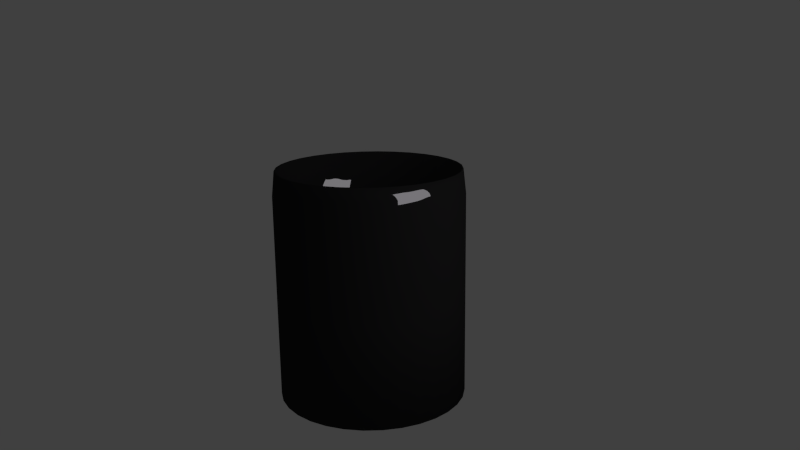 # Source: tasse2.blend  (saved by Blender 2.76.0; exported with 4.5.12 LTS)
import bpy
from mathutils import Matrix  # noqa: F401  (used for matrix-valued properties, if any)

bpy.ops.wm.read_factory_settings(use_empty=True)
scene = bpy.context.scene
scene.name = 'Scene'

# ---- collections
col_collection_1 = bpy.data.collections.new('Collection 1'); scene.collection.children.link(col_collection_1)

# ---- materials (node trees are filled in below, after node groups)
mat_material_002 = bpy.data.materials.new('Material.002')
mat_material_002.alpha_threshold = 0.0
mat_material_002.roughness = 0.5
mat_material_001 = bpy.data.materials.new('Material.001')
mat_material_001.alpha_threshold = 0.0
mat_material_001.roughness = 0.5

# ---- material node trees
mat_material_002.use_nodes = True; mat_material_002.node_tree.nodes.clear()
_N = mat_material_002.node_tree.nodes; _L = mat_material_002.node_tree.links
n0 = _N.new('ShaderNodeOutputMaterial'); n0.name = 'Material Output'; n0.location = (300, 300)
n1 = _N.new('ShaderNodeEmission'); n1.name = 'Emission'; n1.location = (10, 300)
n1.inputs[0].default_value = (0.8, 0.7663, 0.7915, 1.0)
n1.inputs[1].default_value = 10.0
_L.new(n1.outputs[0], n0.inputs[0])
n0.is_active_output = True
mat_material_001.use_nodes = True; mat_material_001.node_tree.nodes.clear()
_N = mat_material_001.node_tree.nodes; _L = mat_material_001.node_tree.links
n0 = _N.new('ShaderNodeOutputMaterial'); n0.name = 'Material Output'; n0.location = (300, 300)
n1 = _N.new('ShaderNodeMixShader'); n1.name = 'Mix Shader'; n1.location = (10, 300)
n1.inputs[0].default_value = 0.1
n2 = _N.new('ShaderNodeBsdfDiffuse'); n2.name = 'Diffuse BSDF.001'; n2.location = (-190, 200)
n2.inputs[0].default_value = (0.002579, 0.002579, 0.002579, 1.0)
n3 = _N.new('ShaderNodeBsdfAnisotropic'); n3.name = 'Glossy BSDF'; n3.location = (-190, 100)
n3.distribution = 'GGX'
n3.inputs[0].default_value = (0.2236, 0.2259, 0.233, 1.0)
n3.inputs[1].default_value = 0.0
_L.new(n1.outputs[0], n0.inputs[0])
_L.new(n2.outputs[0], n1.inputs[1])
_L.new(n3.outputs[0], n1.inputs[2])
n0.is_active_output = True

# ---- world
world_world = bpy.data.worlds.new('World'); scene.world = world_world
world_world.color = (0.05088, 0.05088, 0.05088)
world_world.use_sun_shadow = False
world_world.sun_shadow_jitter_overblur = 0.0
world_world.cycles.sampling_method = 'MANUAL'
world_world.cycles.sample_map_resolution = 256

# ---- cameras
cam_camera = bpy.data.cameras.new('Camera')
cam_camera.clip_end = 100.0
cam_camera.lens = 35.0
cam_camera.sensor_width = 32.0
cam_camera.sensor_height = 18.0
cam_camera.ortho_scale = 7.314
cam_camera.dof.focus_distance = 0.0

# ---- meshes
me_plane = bpy.data.meshes.new('Plane')
me_plane.from_pydata([(-1.0, -1.0, 0.0), (1.0, -1.0, 0.0), (-1.0, 1.0, 0.0), (1.0, 1.0, 0.0)], [], [(0, 1, 3, 2)])
me_plane.materials.append(mat_material_002)
me_plane.use_remesh_preserve_volume = False
me_plane.use_remesh_preserve_attributes = False
me_plane.use_mirror_vertex_groups = False
me_plane.update()
me_cylinder = bpy.data.meshes.new('Cylinder')
me_cylinder.from_pydata([(0.0, 0.0, -1.45), (0.0, 1.0, 0.7383), (0.0, 1.0, -1.45), (5.873e-09, 0.972, 1.0), (0.1951, 0.9808, -1.45), (0.1896, 0.9533, 1.0), (0.3827, 0.9239, -1.45), (0.372, 0.898, 1.0), (0.5556, 0.8315, -1.45), (0.54, 0.8082, 1.0), (0.7071, 0.7071, -1.45), (0.6873, 0.6873, 1.0), (0.8315, 0.5556, -1.45), (0.8082, 0.54, 1.0), (0.9239, 0.3827, -1.45), (0.898, 0.372, 1.0), (0.9808, 0.1951, -1.45), (0.9533, 0.1896, 1.0), (1.0, 7.55e-08, -1.45), (0.972, 7.532e-08, 1.0), (0.9808, -0.1951, -1.45), (0.9533, -0.1896, 1.0), (0.9239, -0.3827, -1.45), (0.898, -0.372, 1.0), (0.8315, -0.5556, -1.45), (0.8082, -0.54, 1.0), (0.7071, -0.7071, -1.45), (0.6873, -0.6873, 1.0), (0.5556, -0.8315, -1.45), (0.54, -0.8082, 1.0), (0.3827, -0.9239, -1.45), (0.372, -0.898, 1.0), (0.1951, -0.9808, -1.45), (0.1896, -0.9533, 1.0), (-3.258e-07, -1.0, -1.45), (-3.108e-07, -0.972, 1.0), (-0.1951, -0.9808, -1.45), (-0.1896, -0.9533, 1.0), (-0.3827, -0.9239, -1.45), (-0.372, -0.898, 1.0), (-0.5556, -0.8315, -1.45), (-0.54, -0.8082, 1.0), (-0.7071, -0.7071, -1.45), (-0.6873, -0.6873, 1.0), (-0.8315, -0.5556, -1.45), (-0.8082, -0.54, 1.0), (-0.9239, -0.3827, -1.45), (-0.898, -0.372, 1.0), (-0.9808, -0.1951, -1.45), (-0.9533, -0.1896, 1.0), (-1.0, 9.656e-07, -1.45), (-0.972, 9.405e-07, 1.0), (-0.9808, 0.1951, -1.45), (-0.9533, 0.1896, 1.0), (-0.9239, 0.3827, -1.45), (-0.898, 0.372, 1.0), (-0.8315, 0.5556, -1.45), (-0.8082, 0.54, 1.0), (-0.7071, 0.7071, -1.45), (-0.6873, 0.6873, 1.0), (-0.5556, 0.8315, -1.45), (-0.54, 0.8082, 1.0), (-0.3827, 0.9239, -1.45), (-0.372, 0.898, 1.0), (-0.1951, 0.9808, -1.45), (-0.1896, 0.9533, 1.0), (0.1951, 0.9808, 0.7383), (0.3827, 0.9239, 0.7383), (0.5556, 0.8315, 0.7383), (0.7071, 0.7071, 0.7383), (0.8315, 0.5556, 0.7383), (0.9239, 0.3827, 0.7383), (0.9808, 0.1951, 0.7383), (1.0, 7.55e-08, 0.7383), (0.9808, -0.1951, 0.7383), (0.9239, -0.3827, 0.7383), (0.8315, -0.5556, 0.7383), (0.7071, -0.7071, 0.7383), (0.5556, -0.8315, 0.7383), (0.3827, -0.9239, 0.7383), (0.1951, -0.9808, 0.7383), (-3.258e-07, -1.0, 0.7383), (-0.1951, -0.9808, 0.7383), (-0.3827, -0.9239, 0.7383), (-0.5556, -0.8315, 0.7383), (-0.7071, -0.7071, 0.7383), (-0.8315, -0.5556, 0.7383), (-0.9239, -0.3827, 0.7383), (-0.9808, -0.1951, 0.7383), (-1.0, 9.656e-07, 0.7383), (-0.9808, 0.1951, 0.7383), (-0.9239, 0.3827, 0.7383), (-0.8315, 0.5556, 0.7383), (-0.7071, 0.7071, 0.7383), (-0.5556, 0.8315, 0.7383), (-0.3827, 0.9239, 0.7383), (-0.1951, 0.9808, 0.7383), (8.103e-09, 0.9525, 1.0), (0.1858, 0.9342, 1.0), (0.3645, 0.88, 1.0), (0.5292, 0.792, 1.0), (0.6735, 0.6735, 1.0), (0.792, 0.5292, 1.0), (0.88, 0.3645, 1.0), (0.9342, 0.1858, 1.0), (0.9525, 8e-08, 1.0), (0.9342, -0.1858, 1.0), (0.88, -0.3645, 1.0), (0.792, -0.5292, 1.0), (0.6735, -0.6735, 1.0), (0.5292, -0.792, 1.0), (0.3645, -0.88, 1.0), (0.1858, -0.9342, 1.0), (-3.023e-07, -0.9525, 1.0), (-0.1858, -0.9342, 1.0), (-0.3645, -0.88, 1.0), (-0.5292, -0.792, 1.0), (-0.6735, -0.6735, 1.0), (-0.792, -0.5292, 1.0), (-0.88, -0.3645, 1.0), (-0.9342, -0.1858, 1.0), (-0.9525, 9.278e-07, 1.0), (-0.9342, 0.1858, 1.0), (-0.88, 0.3645, 1.0), (-0.792, 0.5292, 1.0), (-0.6735, 0.6735, 1.0), (-0.5292, 0.792, 1.0), (-0.3645, 0.88, 1.0), (-0.1858, 0.9342, 1.0), (8.103e-09, 0.9525, -1.369), (0.1858, 0.9342, -1.369), (0.3645, 0.88, -1.369), (0.5292, 0.792, -1.369), (0.6735, 0.6735, -1.369), (0.792, 0.5292, -1.369), (0.88, 0.3645, -1.369), (0.9342, 0.1858, -1.369), (0.9525, 8e-08, -1.369), (0.9342, -0.1858, -1.369), (0.88, -0.3645, -1.369), (0.792, -0.5292, -1.369), (0.6735, -0.6735, -1.369), (0.5292, -0.792, -1.369), (0.3645, -0.88, -1.369), (0.1858, -0.9342, -1.369), (-3.023e-07, -0.9525, -1.369), (-0.1858, -0.9342, -1.369), (-0.3645, -0.88, -1.369), (-0.5292, -0.792, -1.369), (-0.6735, -0.6735, -1.369), (-0.792, -0.5292, -1.369), (-0.88, -0.3645, -1.369), (-0.9342, -0.1858, -1.369), (-0.9525, 9.278e-07, -1.369), (-0.9342, 0.1858, -1.369), (-0.88, 0.3645, -1.369), (-0.792, 0.5292, -1.369), (-0.6735, 0.6735, -1.369), (-0.5292, 0.792, -1.369), (-0.3645, 0.88, -1.369), (-0.1858, 0.9342, -1.369), (6.938e-08, 2.738e-07, -1.348), (0.1858, 0.9342, -0.211), (0.3645, 0.88, -0.211), (-0.6735, 0.6735, -0.211), (-0.5292, 0.792, -0.211), (0.1858, -0.9342, -0.211), (-3.023e-07, -0.9525, -0.211), (0.5292, 0.792, -0.211), (-0.3645, 0.88, -0.211), (-0.1858, -0.9342, -0.211), (0.6735, 0.6735, -0.211), (-0.1858, 0.9342, -0.211), (-0.3645, -0.88, -0.211), (0.792, 0.5292, -0.211), (8.103e-09, 0.9525, -0.211), (-0.5292, -0.792, -0.211), (0.88, 0.3645, -0.211), (-0.6735, -0.6735, -0.211), (0.9342, 0.1858, -0.211), (-0.792, -0.5292, -0.211), (0.9525, 8e-08, -0.211), (-0.88, -0.3645, -0.211), (0.9342, -0.1858, -0.211), (-0.9342, -0.1858, -0.211), (0.88, -0.3645, -0.211), (-0.9525, 9.278e-07, -0.211), (0.792, -0.5292, -0.211), (-0.9342, 0.1858, -0.211), (0.6735, -0.6735, -0.211), (-0.88, 0.3645, -0.211), (0.5292, -0.792, -0.211), (-0.792, 0.5292, -0.211), (0.3645, -0.88, -0.211), (0.09755, 0.4904, -1.45), (0.0, 0.5, -1.45), (0.09755, 0.9904, -1.45), (-0.1924, 0.967, 0.8691), (-0.3773, 0.9109, 0.8691), (0.09481, 0.9626, 1.0), (2.937e-09, 0.986, 0.8691), (0.1951, 0.9808, -0.3556), (0.1913, 0.4619, -1.45), (0.2889, 0.9523, -1.45), (-0.5478, 0.8198, 0.8691), (0.2808, 0.9256, 1.0), (0.3827, 0.9239, -0.3556), (0.2778, 0.4157, -1.45), (0.4691, 0.8777, -1.45), (-0.6972, 0.6972, 0.8691), (0.456, 0.8531, 1.0), (0.5556, 0.8315, -0.3556), (0.3536, 0.3536, -1.45), (0.6313, 0.7693, -1.45), (-0.8198, 0.5478, 0.8691), (0.6136, 0.7477, 1.0), (0.7071, 0.7071, -0.3556), (0.4157, 0.2778, -1.45), (0.7693, 0.6313, -1.45), (-0.9109, 0.3773, 0.8691), (0.7477, 0.6136, 1.0), (0.8315, 0.5556, -0.3556), (0.4619, 0.1913, -1.45), (0.8777, 0.4691, -1.45), (-0.967, 0.1924, 0.8691), (0.8531, 0.456, 1.0), (0.9239, 0.3827, -0.3556), (0.4904, 0.09755, -1.45), (0.9523, 0.2889, -1.45), (-0.986, 9.53e-07, 0.8691), (0.9256, 0.2808, 1.0), (0.9808, 0.1951, -0.3556), (0.5, 3.775e-08, -1.45), (0.9904, 0.09755, -1.45), (-0.967, -0.1924, 0.8691), (0.9626, 0.09481, 1.0), (1.0, 7.55e-08, -0.3556), (0.4904, -0.09755, -1.45), (0.9904, -0.09755, -1.45), (-0.9109, -0.3773, 0.8691), (0.9626, -0.09481, 1.0), (0.9808, -0.1951, -0.3556), (0.4619, -0.1913, -1.45), (0.9523, -0.2889, -1.45), (-0.8198, -0.5478, 0.8691), (0.9256, -0.2808, 1.0), (0.9239, -0.3827, -0.3556), (0.4157, -0.2778, -1.45), (0.8777, -0.4691, -1.45), (-0.6972, -0.6972, 0.8691), (0.8531, -0.456, 1.0), (0.8315, -0.5556, -0.3556), (0.3536, -0.3536, -1.45), (0.7693, -0.6313, -1.45), (-0.5478, -0.8198, 0.8691), (0.7477, -0.6136, 1.0), (0.7071, -0.7071, -0.3556), (0.2778, -0.4157, -1.45), (0.6313, -0.7693, -1.45), (-0.3773, -0.9109, 0.8691), (0.6136, -0.7477, 1.0), (0.5556, -0.8315, -0.3556), (0.1913, -0.4619, -1.45), (0.4691, -0.8777, -1.45), (-0.1924, -0.967, 0.8691), (0.456, -0.8531, 1.0), (0.3827, -0.9239, -0.3556), (0.09755, -0.4904, -1.45), (0.2889, -0.9523, -1.45), (-3.183e-07, -0.986, 0.8691), (0.2808, -0.9256, 1.0), (0.1951, -0.9808, -0.3556), (-1.629e-07, -0.5, -1.45), (0.09754, -0.9904, -1.45), (0.1924, -0.967, 0.8691), (0.09481, -0.9626, 1.0), (-3.258e-07, -1.0, -0.3556), (-0.09755, -0.4904, -1.45), (-0.09755, -0.9904, -1.45), (0.3773, -0.9109, 0.8691), (-0.09481, -0.9626, 1.0), (-0.1951, -0.9808, -0.3556), (-0.1913, -0.4619, -1.45), (-0.2889, -0.9523, -1.45), (0.5478, -0.8198, 0.8691), (-0.2808, -0.9256, 1.0), (-0.3827, -0.9239, -0.3556), (-0.2778, -0.4157, -1.45), (-0.4691, -0.8777, -1.45), (0.6972, -0.6972, 0.8691), (-0.456, -0.8531, 1.0), (-0.5556, -0.8315, -0.3556), (-0.3536, -0.3536, -1.45), (-0.6313, -0.7693, -1.45), (0.8198, -0.5478, 0.8691), (-0.6136, -0.7477, 1.0), (-0.7071, -0.7071, -0.3556), (-0.4157, -0.2778, -1.45), (-0.7693, -0.6313, -1.45), (0.9109, -0.3773, 0.8691), (-0.7477, -0.6136, 1.0), (-0.8315, -0.5556, -0.3556), (-0.4619, -0.1913, -1.45), (-0.8777, -0.4691, -1.45), (0.967, -0.1924, 0.8691), (-0.8531, -0.456, 1.0), (-0.9239, -0.3827, -0.3556), (-0.4904, -0.09754, -1.45), (-0.9523, -0.2889, -1.45), (0.986, 7.541e-08, 0.8691), (-0.9256, -0.2808, 1.0), (-0.9808, -0.1951, -0.3556), (-0.5, 4.828e-07, -1.45), (-0.9904, -0.09754, -1.45), (0.967, 0.1924, 0.8691), (-0.9626, -0.09481, 1.0), (-1.0, 9.656e-07, -0.3556), (-0.4904, 0.09755, -1.45), (-0.9904, 0.09755, -1.45), (0.9109, 0.3773, 0.8691), (-0.9626, 0.09481, 1.0), (-0.9808, 0.1951, -0.3556), (-0.4619, 0.1913, -1.45), (-0.9523, 0.2889, -1.45), (0.8198, 0.5478, 0.8691), (-0.9256, 0.2808, 1.0), (-0.9239, 0.3827, -0.3556), (-0.4157, 0.2778, -1.45), (-0.8777, 0.4691, -1.45), (0.6972, 0.6972, 0.8691), (-0.8531, 0.456, 1.0), (-0.8315, 0.5556, -0.3556), (-0.3536, 0.3536, -1.45), (-0.7693, 0.6313, -1.45), (0.5478, 0.8198, 0.8691), (-0.7477, 0.6136, 1.0), (-0.7071, 0.7071, -0.3556), (-0.2778, 0.4157, -1.45), (-0.6313, 0.7693, -1.45), (0.3773, 0.9109, 0.8691), (-0.6136, 0.7477, 1.0), (-0.5556, 0.8315, -0.3556), (-0.1913, 0.4619, -1.45), (-0.4691, 0.8777, -1.45), (0.1924, 0.967, 0.8691), (-0.456, 0.8531, 1.0), (-0.3827, 0.9239, -0.3556), (-0.09754, 0.4904, -1.45), (-0.2889, 0.9523, -1.45), (0.0, 1.0, -0.3556), (-0.2808, 0.9256, 1.0), (-0.1951, 0.9808, -0.3556), (-0.09754, 0.9904, -1.45), (-0.09481, 0.9626, 1.0), (-0.09754, 0.9904, 0.7383), (-0.2889, 0.9523, 0.7383), (-0.4691, 0.8777, 0.7383), (-0.6313, 0.7693, 0.7383), (-0.7693, 0.6313, 0.7383), (-0.8777, 0.4691, 0.7383), (-0.9523, 0.2889, 0.7383), (-0.9904, 0.09755, 0.7383), (-0.9904, -0.09754, 0.7383), (-0.9523, -0.2889, 0.7383), (-0.8777, -0.4691, 0.7383), (-0.7693, -0.6313, 0.7383), (-0.6313, -0.7693, 0.7383), (-0.4691, -0.8777, 0.7383), (-0.2889, -0.9523, 0.7383), (-0.09755, -0.9904, 0.7383), (0.09754, -0.9904, 0.7383), (0.2889, -0.9523, 0.7383), (0.4691, -0.8777, 0.7383), (0.6313, -0.7693, 0.7383), (0.7693, -0.6313, 0.7383), (0.8777, -0.4691, 0.7383), (0.9523, -0.2889, 0.7383), (0.9904, -0.09755, 0.7383), (0.9904, 0.09755, 0.7383), (0.9523, 0.2889, 0.7383), (0.8777, 0.4691, 0.7383), (0.7693, 0.6313, 0.7383), (0.6313, 0.7693, 0.7383), (0.4691, 0.8777, 0.7383), (0.2889, 0.9523, 0.7383), (0.09755, 0.9904, 0.7383), (0.09291, 0.9434, 1.0), (0.2752, 0.9071, 1.0), (0.4469, 0.836, 1.0), (0.6014, 0.7328, 1.0), (0.7328, 0.6014, 1.0), (0.836, 0.4469, 1.0), (0.9071, 0.2752, 1.0), (0.9434, 0.09291, 1.0), (0.9434, -0.09291, 1.0), (0.9071, -0.2752, 1.0), (0.836, -0.4469, 1.0), (0.7328, -0.6014, 1.0), (0.6014, -0.7328, 1.0), (0.4469, -0.836, 1.0), (0.2752, -0.9071, 1.0), (0.09291, -0.9434, 1.0), (-0.09291, -0.9434, 1.0), (-0.2752, -0.9071, 1.0), (-0.4469, -0.836, 1.0), (-0.6014, -0.7328, 1.0), (-0.7328, -0.6014, 1.0), (-0.836, -0.4469, 1.0), (-0.9071, -0.2752, 1.0), (-0.9434, -0.09291, 1.0), (-0.9434, 0.09292, 1.0), (-0.9071, 0.2752, 1.0), (-0.836, 0.4469, 1.0), (-0.7328, 0.6014, 1.0), (-0.6014, 0.7328, 1.0), (-0.4469, 0.836, 1.0), (-0.2752, 0.9071, 1.0), (-0.09291, 0.9434, 1.0), (-0.9622, 9.342e-07, 1.0), (-0.9438, 0.1877, 1.0), (-3.066e-07, -0.9622, 1.0), (-0.1877, -0.9438, 1.0), (0.9622, 7.766e-08, 1.0), (0.9438, -0.1877, 1.0), (-0.8001, 0.5346, 1.0), (-0.6804, 0.6804, 1.0), (-0.5346, -0.8001, 1.0), (-0.6804, -0.6804, 1.0), (0.8001, -0.5346, 1.0), (0.6804, -0.6804, 1.0), (0.5346, 0.8001, 1.0), (0.6804, 0.6804, 1.0), (-0.3682, 0.889, 1.0), (-0.1877, 0.9438, 1.0), (-0.889, -0.3682, 1.0), (-0.9438, -0.1877, 1.0), (0.3682, -0.889, 1.0), (0.1877, -0.9438, 1.0), (0.889, 0.3682, 1.0), (0.9438, 0.1877, 1.0), (-0.889, 0.3682, 1.0), (-0.3682, -0.889, 1.0), (0.889, -0.3682, 1.0), (0.1877, 0.9438, 1.0), (0.3682, 0.889, 1.0), (6.988e-09, 0.9622, 1.0), (-0.5346, 0.8001, 1.0), (-0.8001, -0.5346, 1.0), (0.5346, -0.8001, 1.0), (0.8001, 0.5346, 1.0), (0.09291, 0.9434, -1.369), (0.2752, 0.9071, -1.369), (0.4469, 0.836, -1.369), (0.6014, 0.7328, -1.369), (0.7328, 0.6014, -1.369), (0.836, 0.4469, -1.369), (0.9071, 0.2752, -1.369), (0.9434, 0.09291, -1.369), (0.9434, -0.09291, -1.369), (0.9071, -0.2752, -1.369), (0.836, -0.4469, -1.369), (0.7328, -0.6014, -1.369), (0.6014, -0.7328, -1.369), (0.4469, -0.836, -1.369), (0.2752, -0.9071, -1.369), (0.09291, -0.9434, -1.369), (-0.09291, -0.9434, -1.369), (-0.2752, -0.9071, -1.369), (-0.4469, -0.836, -1.369), (-0.6014, -0.7328, -1.369), (-0.7328, -0.6014, -1.369), (-0.836, -0.4469, -1.369), (-0.9071, -0.2752, -1.369), (-0.9434, -0.09291, -1.369), (-0.9434, 0.09292, -1.369), (-0.9071, 0.2752, -1.369), (-0.836, 0.4469, -1.369), (-0.7328, 0.6014, -1.369), (-0.6014, 0.7328, -1.369), (-0.4469, 0.836, -1.369), (-0.2752, 0.9071, -1.369), (-0.09291, 0.9434, -1.369), (0.1858, 0.9342, -0.7898), (0.3645, 0.88, 0.3945), (-0.6735, 0.6735, -0.7898), (-0.5292, 0.792, 0.3945), (0.1858, -0.9342, -0.7898), (-3.023e-07, -0.9525, 0.3945), (0.5292, 0.792, 0.3945), (-0.3645, 0.88, 0.3945), (-0.1858, -0.9342, 0.3945), (0.6735, 0.6735, 0.3945), (-0.1858, 0.9342, 0.3945), (-0.3645, -0.88, 0.3945), (0.792, 0.5292, 0.3945), (8.103e-09, 0.9525, 0.3945), (-0.5292, -0.792, 0.3945), (0.88, 0.3645, 0.3945), (-0.6735, -0.6735, 0.3945), (0.9342, 0.1858, 0.3945), (-0.792, -0.5292, 0.3945), (0.9525, 8e-08, 0.3945), (-0.88, -0.3645, 0.3945), (0.9342, -0.1858, 0.3945), (-0.9342, -0.1858, 0.3945), (0.88, -0.3645, 0.3945), (-0.9525, 9.278e-07, 0.3945), (0.792, -0.5292, 0.3945), (-0.9342, 0.1858, 0.3945), (0.6735, -0.6735, 0.3945), (-0.88, 0.3645, 0.3945), (0.5292, -0.792, 0.3945), (-0.792, 0.5292, 0.3945), (0.3645, -0.88, 0.3945), (3.874e-08, 0.4763, -1.358), (0.3368, 0.3368, -1.358), (0.396, 0.2646, -1.358), (-0.09291, 0.4671, -1.358), (-0.1823, -0.44, -1.358), (-0.2646, -0.396, -1.358), (0.44, 0.1823, -1.358), (-0.3368, -0.3368, -1.358), (0.4671, 0.09291, -1.358), (-0.396, -0.2646, -1.358), (0.4763, 1.769e-07, -1.358), (-0.44, -0.1823, -1.358), (0.4671, -0.09291, -1.358), (-0.4671, -0.09291, -1.358), (0.44, -0.1823, -1.358), (-0.4763, 6.008e-07, -1.358), (0.396, -0.2646, -1.358), (-0.4671, 0.09291, -1.358), (0.3368, -0.3368, -1.358), (-0.44, 0.1823, -1.358), (0.2646, -0.396, -1.358), (-0.396, 0.2646, -1.358), (0.1823, -0.44, -1.358), (0.09291, 0.4671, -1.358), (-0.3368, 0.3368, -1.358), (0.09291, -0.4671, -1.358), (0.1823, 0.44, -1.358), (-0.2646, 0.396, -1.358), (-1.164e-07, -0.4763, -1.358), (0.2646, 0.396, -1.358), (-0.1823, 0.44, -1.358), (-0.09291, -0.4671, -1.358), (0.1858, 0.9342, 0.3945), (0.3645, 0.88, -0.7898), (-0.6735, 0.6735, 0.3945), (-0.5292, 0.792, -0.7898), (0.1858, -0.9342, 0.3945), (-3.023e-07, -0.9525, -0.7898), (0.5292, 0.792, -0.7898), (-0.3645, 0.88, -0.7898), (-0.1858, -0.9342, -0.7898), (0.6735, 0.6735, -0.7898), (-0.1858, 0.9342, -0.7898), (-0.3645, -0.88, -0.7898), (0.792, 0.5292, -0.7898), (8.103e-09, 0.9525, -0.7898), (-0.5292, -0.792, -0.7898), (0.88, 0.3645, -0.7898), (-0.6735, -0.6735, -0.7898), (0.9342, 0.1858, -0.7898), (-0.792, -0.5292, -0.7898), (0.9525, 8e-08, -0.7898), (-0.88, -0.3645, -0.7898), (0.9342, -0.1858, -0.7898), (-0.9342, -0.1858, -0.7898), (0.88, -0.3645, -0.7898), (-0.9525, 9.278e-07, -0.7898), (0.792, -0.5292, -0.7898), (-0.9342, 0.1858, -0.7898), (0.6735, -0.6735, -0.7898), (-0.88, 0.3645, -0.7898), (0.5292, -0.792, -0.7898), (-0.792, 0.5292, -0.7898), (0.3645, -0.88, -0.7898), (0.2752, -0.9071, -0.211), (-0.7328, 0.6014, -0.211), (0.09291, 0.9434, -0.211), (0.4469, -0.836, -0.211), (-0.836, 0.4469, -0.211), (0.6014, -0.7328, -0.211), (-0.9071, 0.2752, -0.211), (0.7328, -0.6014, -0.211), (-0.9434, 0.09292, -0.211), (0.836, -0.4469, -0.211), (-0.9434, -0.09291, -0.211), (0.9071, -0.2752, -0.211), (-0.9071, -0.2752, -0.211), (0.9434, -0.09291, -0.211), (-0.836, -0.4469, -0.211), (0.9434, 0.09291, -0.211), (-0.7328, -0.6014, -0.211), (0.9071, 0.2752, -0.211), (-0.6014, -0.7328, -0.211), (0.836, 0.4469, -0.211), (-0.4469, -0.836, -0.211), (-0.09291, 0.9434, -0.211), (0.7328, 0.6014, -0.211), (-0.2752, -0.9071, -0.211), (-0.2752, 0.9071, -0.211), (0.6014, 0.7328, -0.211), (-0.09291, -0.9434, -0.211), (-0.4469, 0.836, -0.211), (0.4469, 0.836, -0.211), (0.09291, -0.9434, -0.211), (-0.6014, 0.7328, -0.211), (0.2752, 0.9071, -0.211), (0.2752, 0.9071, 0.3945), (-0.6014, 0.7328, 0.3945), (0.09291, -0.9434, 0.3945), (0.4469, 0.836, 0.3945), (-0.4469, 0.836, 0.3945), (-0.09291, -0.9434, 0.3945), (0.6014, 0.7328, 0.3945), (-0.2752, 0.9071, 0.3945), (-0.2752, -0.9071, 0.3945), (0.7328, 0.6014, 0.3945), (-0.09291, 0.9434, 0.3945), (-0.4469, -0.836, 0.3945), (0.836, 0.4469, 0.3945), (-0.6014, -0.7328, 0.3945), (0.9071, 0.2752, 0.3945), (-0.7328, -0.6014, 0.3945), (0.9434, 0.09291, 0.3945), (-0.836, -0.4469, 0.3945), (0.9434, -0.09291, 0.3945), (-0.9071, -0.2752, 0.3945), (0.9071, -0.2752, 0.3945), (-0.9434, -0.09291, 0.3945), (0.836, -0.4469, 0.3945), (-0.9434, 0.09292, 0.3945), (0.7328, -0.6014, 0.3945), (-0.9071, 0.2752, 0.3945), (0.6014, -0.7328, 0.3945), (-0.836, 0.4469, 0.3945), (0.4469, -0.836, 0.3945), (0.09291, 0.9434, 0.3945), (-0.7328, 0.6014, 0.3945), (0.2752, -0.9071, 0.3945), (0.2752, -0.9071, -0.7898), (-0.7328, 0.6014, -0.7898), (0.09291, 0.9434, -0.7898), (0.4469, -0.836, -0.7898), (-0.836, 0.4469, -0.7898), (0.6014, -0.7328, -0.7898), (-0.9071, 0.2752, -0.7898), (0.7328, -0.6014, -0.7898), (-0.9434, 0.09292, -0.7898), (0.836, -0.4469, -0.7898), (-0.9434, -0.09291, -0.7898), (0.9071, -0.2752, -0.7898), (-0.9071, -0.2752, -0.7898), (0.9434, -0.09291, -0.7898), (-0.836, -0.4469, -0.7898), (0.9434, 0.09291, -0.7898), (-0.7328, -0.6014, -0.7898), (0.9071, 0.2752, -0.7898), (-0.6014, -0.7328, -0.7898), (0.836, 0.4469, -0.7898), (-0.4469, -0.836, -0.7898), (-0.09291, 0.9434, -0.7898), (0.7328, 0.6014, -0.7898), (-0.2752, -0.9071, -0.7898), (-0.2752, 0.9071, -0.7898), (0.6014, 0.7328, -0.7898), (-0.09291, -0.9434, -0.7898), (-0.4469, 0.836, -0.7898), (0.4469, 0.836, -0.7898), (0.09291, -0.9434, -0.7898), (-0.6014, 0.7328, -0.7898), (0.2752, 0.9071, -0.7898), (0.09386, 0.953, 1.0), (0.8445, 0.4514, 1.0), (0.4514, -0.8445, 1.0), (-0.8445, -0.4514, 1.0), (-0.4514, 0.8445, 1.0), (0.4514, 0.8445, 1.0), (0.8445, -0.4514, 1.0), (-0.4514, -0.8445, 1.0), (-0.8445, 0.4514, 1.0), (0.953, 0.09386, 1.0), (0.09386, -0.953, 1.0), (-0.953, -0.09386, 1.0), (0.7402, 0.6075, 1.0), (0.6075, -0.7402, 1.0), (-0.7402, -0.6075, 1.0), (-0.6075, 0.7402, 1.0), (-0.09386, 0.953, 1.0), (0.278, 0.9164, 1.0), (0.9164, -0.278, 1.0), (-0.278, -0.9164, 1.0), (-0.9164, 0.278, 1.0), (0.9164, 0.278, 1.0), (0.278, -0.9164, 1.0), (-0.9164, -0.278, 1.0), (-0.278, 0.9164, 1.0), (0.6075, 0.7402, 1.0), (0.7402, -0.6075, 1.0), (-0.6075, -0.7402, 1.0), (-0.7402, 0.6075, 1.0), (0.953, -0.09386, 1.0), (-0.09386, -0.953, 1.0), (-0.953, 0.09386, 1.0), (-0.09618, 0.9765, 0.8691), (0.09755, 0.9904, -0.3556), (-0.2848, 0.939, 0.8691), (-0.09754, 0.9904, -0.3556), (-0.4625, 0.8654, 0.8691), (-0.2889, 0.9523, -0.3556), (-0.6225, 0.7585, 0.8691), (-0.4691, 0.8777, -0.3556), (-0.7585, 0.6225, 0.8691), (-0.6313, 0.7693, -0.3556), (-0.8654, 0.4626, 0.8691), (-0.7693, 0.6313, -0.3556), (-0.939, 0.2848, 0.8691), (-0.8777, 0.4691, -0.3556), (-0.9765, 0.09618, 0.8691), (-0.9523, 0.2889, -0.3556), (-0.9765, -0.09618, 0.8691), (-0.9904, 0.09755, -0.3556), (-0.939, -0.2848, 0.8691), (-0.9904, -0.09754, -0.3556), (-0.8654, -0.4625, 0.8691), (-0.9523, -0.2889, -0.3556), (-0.7585, -0.6225, 0.8691), (-0.8777, -0.4691, -0.3556), (-0.6225, -0.7585, 0.8691), (-0.7693, -0.6313, -0.3556), (-0.4626, -0.8654, 0.8691), (-0.6313, -0.7693, -0.3556), (-0.2848, -0.939, 0.8691), (-0.4691, -0.8777, -0.3556), (-0.09618, -0.9765, 0.8691), (-0.2889, -0.9523, -0.3556), (0.09618, -0.9765, 0.8691), (-0.09755, -0.9904, -0.3556), (0.2848, -0.939, 0.8691), (0.09754, -0.9904, -0.3556), (0.4626, -0.8654, 0.8691), (0.2889, -0.9523, -0.3556), (0.6225, -0.7585, 0.8691), (0.4691, -0.8777, -0.3556), (0.7585, -0.6225, 0.8691), (0.6313, -0.7693, -0.3556), (0.8654, -0.4626, 0.8691), (0.7693, -0.6313, -0.3556), (0.939, -0.2848, 0.8691), (0.8777, -0.4691, -0.3556), (0.9765, -0.09618, 0.8691), (0.9523, -0.2889, -0.3556), (0.9765, 0.09618, 0.8691), (0.9904, -0.09755, -0.3556), (0.939, 0.2848, 0.8691), (0.9904, 0.09755, -0.3556), (0.8654, 0.4626, 0.8691), (0.9523, 0.2889, -0.3556), (0.7585, 0.6225, 0.8691), (0.8777, 0.4691, -0.3556), (0.6225, 0.7585, 0.8691), (0.7693, 0.6313, -0.3556), (0.4626, 0.8654, 0.8691), (0.6313, 0.7693, -0.3556), (0.2848, 0.939, 0.8691), (0.4691, 0.8777, -0.3556), (0.09618, 0.9765, 0.8691), (0.2889, 0.9523, -0.3556)], [], [(0, 195, 194), (769, 384, 67, 206), (768, 199, 5, 344), (0, 194, 202), (767, 383, 68, 211), (766, 205, 7, 339), (0, 202, 207), (765, 382, 69, 216), (764, 210, 9, 334), (0, 207, 212), (763, 381, 70, 221), (762, 215, 11, 329), (0, 212, 217), (761, 380, 71, 226), (760, 220, 13, 324), (0, 217, 222), (759, 379, 72, 231), (758, 225, 15, 319), (0, 222, 227), (757, 378, 73, 236), (756, 230, 17, 314), (0, 227, 232), (755, 377, 74, 241), (754, 235, 19, 309), (0, 232, 237), (753, 376, 75, 246), (752, 240, 21, 304), (0, 237, 242), (751, 375, 76, 251), (750, 245, 23, 299), (0, 242, 247), (749, 374, 77, 256), (748, 250, 25, 294), (0, 247, 252), (747, 373, 78, 261), (746, 255, 27, 289), (0, 252, 257), (745, 372, 79, 266), (744, 260, 29, 284), (0, 257, 262), (743, 371, 80, 271), (742, 265, 31, 279), (0, 262, 267), (741, 370, 81, 276), (740, 270, 33, 274), (0, 267, 272), (739, 369, 82, 281), (738, 275, 35, 269), (0, 272, 277), (737, 368, 83, 286), (736, 280, 37, 264), (0, 277, 282), (735, 367, 84, 291), (734, 285, 39, 259), (0, 282, 287), (733, 366, 85, 296), (732, 290, 41, 254), (0, 287, 292), (731, 365, 86, 301), (730, 295, 43, 249), (0, 292, 297), (729, 364, 87, 306), (728, 300, 45, 244), (0, 297, 302), (727, 363, 88, 311), (726, 305, 47, 239), (0, 302, 307), (725, 362, 89, 316), (724, 310, 49, 234), (0, 307, 312), (723, 361, 90, 321), (722, 315, 51, 229), (0, 312, 317), (721, 360, 91, 326), (720, 320, 53, 224), (0, 317, 322), (719, 359, 92, 331), (718, 325, 55, 219), (0, 322, 327), (717, 358, 93, 336), (716, 330, 57, 214), (0, 327, 332), (715, 357, 94, 341), (714, 335, 59, 209), (0, 332, 337), (713, 356, 95, 346), (712, 340, 61, 204), (0, 337, 342), (711, 355, 96, 351), (710, 345, 63, 198), (0, 342, 347), (709, 354, 1, 349), (708, 350, 65, 197), (0, 347, 195), (707, 385, 66, 201), (706, 353, 3, 200), (705, 418, 121, 410), (704, 420, 113, 402), (703, 422, 105, 394), (702, 424, 124, 413), (701, 426, 116, 405), (700, 428, 108, 397), (699, 430, 100, 389), (698, 432, 127, 416), (697, 434, 119, 408), (696, 436, 111, 400), (695, 438, 103, 392), (694, 419, 122, 411), (693, 421, 114, 403), (692, 423, 106, 395), (691, 443, 98, 387), (690, 433, 128, 417), (689, 425, 125, 414), (688, 427, 117, 406), (687, 429, 109, 398), (686, 431, 101, 390), (685, 435, 120, 409), (684, 437, 112, 401), (683, 439, 104, 393), (682, 440, 123, 412), (681, 441, 115, 404), (680, 442, 107, 396), (679, 444, 99, 388), (678, 446, 126, 415), (677, 447, 118, 407), (676, 448, 110, 399), (675, 449, 102, 391), (674, 445, 97, 386), (673, 482, 130, 451), (672, 484, 157, 478), (671, 486, 144, 465), (670, 547, 131, 452), (669, 549, 158, 479), (668, 551, 145, 466), (667, 552, 132, 453), (666, 553, 159, 480), (665, 554, 146, 467), (664, 555, 133, 454), (663, 556, 160, 481), (662, 557, 147, 468), (661, 558, 134, 455), (660, 560, 148, 469), (659, 561, 135, 456), (658, 562, 149, 470), (657, 563, 136, 457), (656, 564, 150, 471), (655, 565, 137, 458), (654, 566, 151, 472), (653, 567, 138, 459), (652, 568, 152, 473), (651, 569, 139, 460), (650, 570, 153, 474), (649, 571, 140, 461), (648, 572, 154, 475), (647, 573, 141, 462), (646, 574, 155, 476), (645, 575, 142, 463), (644, 559, 129, 450), (643, 576, 156, 477), (642, 577, 143, 464), (134, 454, 516), (129, 481, 514), (148, 468, 519), (135, 455, 520), (149, 469, 521), (136, 456, 522), (150, 470, 523), (137, 457, 524), (151, 471, 525), (138, 458, 526), (152, 472, 527), (139, 459, 528), (153, 473, 529), (140, 460, 530), (154, 474, 531), (141, 461, 532), (155, 475, 533), (142, 462, 534), (156, 476, 535), (143, 463, 536), (130, 450, 537), (157, 477, 538), (144, 464, 539), (131, 451, 540), (158, 478, 541), (145, 465, 542), (132, 452, 543), (159, 479, 544), (146, 466, 545), (133, 453, 515), (160, 480, 517), (147, 467, 518), (641, 513, 193, 578), (640, 512, 192, 579), (639, 495, 175, 580), (638, 511, 191, 581), (637, 510, 190, 582), (636, 509, 189, 583), (635, 508, 188, 584), (634, 507, 187, 585), (633, 506, 186, 586), (632, 505, 185, 587), (631, 504, 184, 588), (630, 503, 183, 589), (629, 502, 182, 590), (628, 501, 181, 591), (627, 500, 180, 592), (626, 499, 179, 593), (625, 498, 178, 594), (624, 497, 177, 595), (623, 496, 176, 596), (622, 494, 174, 597), (621, 493, 173, 598), (620, 492, 172, 599), (619, 491, 171, 600), (618, 490, 170, 601), (617, 489, 169, 602), (616, 488, 168, 603), (615, 487, 167, 604), (614, 485, 165, 605), (613, 483, 163, 606), (612, 550, 166, 607), (611, 548, 164, 608), (610, 546, 162, 609), (483, 610, 609, 163), (99, 387, 610, 483), (387, 98, 546, 610), (485, 611, 608, 165), (126, 414, 611, 485), (414, 125, 548, 611), (487, 612, 607, 167), (113, 401, 612, 487), (401, 112, 550, 612), (488, 613, 606, 168), (100, 388, 613, 488), (388, 99, 483, 613), (489, 614, 605, 169), (127, 415, 614, 489), (415, 126, 485, 614), (490, 615, 604, 170), (114, 402, 615, 490), (402, 113, 487, 615), (491, 616, 603, 171), (101, 389, 616, 491), (389, 100, 488, 616), (492, 617, 602, 172), (128, 416, 617, 492), (416, 127, 489, 617), (493, 618, 601, 173), (115, 403, 618, 493), (403, 114, 490, 618), (494, 619, 600, 174), (102, 390, 619, 494), (390, 101, 491, 619), (495, 620, 599, 175), (97, 417, 620, 495), (417, 128, 492, 620), (496, 621, 598, 176), (116, 404, 621, 496), (404, 115, 493, 621), (497, 622, 597, 177), (103, 391, 622, 497), (391, 102, 494, 622), (498, 623, 596, 178), (117, 405, 623, 498), (405, 116, 496, 623), (499, 624, 595, 179), (104, 392, 624, 499), (392, 103, 497, 624), (500, 625, 594, 180), (118, 406, 625, 500), (406, 117, 498, 625), (501, 626, 593, 181), (105, 393, 626, 501), (393, 104, 499, 626), (502, 627, 592, 182), (119, 407, 627, 502), (407, 118, 500, 627), (503, 628, 591, 183), (106, 394, 628, 503), (394, 105, 501, 628), (504, 629, 590, 184), (120, 408, 629, 504), (408, 119, 502, 629), (505, 630, 589, 185), (107, 395, 630, 505), (395, 106, 503, 630), (506, 631, 588, 186), (121, 409, 631, 506), (409, 120, 504, 631), (507, 632, 587, 187), (108, 396, 632, 507), (396, 107, 505, 632), (508, 633, 586, 188), (122, 410, 633, 508), (410, 121, 506, 633), (509, 634, 585, 189), (109, 397, 634, 509), (397, 108, 507, 634), (510, 635, 584, 190), (123, 411, 635, 510), (411, 122, 508, 635), (511, 636, 583, 191), (110, 398, 636, 511), (398, 109, 509, 636), (512, 637, 582, 192), (124, 412, 637, 512), (412, 123, 510, 637), (513, 638, 581, 193), (111, 399, 638, 513), (399, 110, 511, 638), (546, 639, 580, 162), (98, 386, 639, 546), (386, 97, 495, 639), (548, 640, 579, 164), (125, 413, 640, 548), (413, 124, 512, 640), (550, 641, 578, 166), (112, 400, 641, 550), (400, 111, 513, 641), (518, 545, 161), (518, 467, 545), (467, 146, 545), (517, 544, 161), (517, 480, 544), (480, 159, 544), (515, 543, 161), (515, 453, 543), (453, 132, 543), (545, 542, 161), (545, 466, 542), (466, 145, 542), (544, 541, 161), (544, 479, 541), (479, 158, 541), (543, 540, 161), (543, 452, 540), (452, 131, 540), (542, 539, 161), (542, 465, 539), (465, 144, 539), (541, 538, 161), (541, 478, 538), (478, 157, 538), (540, 537, 161), (540, 451, 537), (451, 130, 537), (539, 536, 161), (539, 464, 536), (464, 143, 536), (538, 535, 161), (538, 477, 535), (477, 156, 535), (537, 514, 161), (537, 450, 514), (450, 129, 514), (536, 534, 161), (536, 463, 534), (463, 142, 534), (535, 533, 161), (535, 476, 533), (476, 155, 533), (534, 532, 161), (534, 462, 532), (462, 141, 532), (533, 531, 161), (533, 475, 531), (475, 154, 531), (532, 530, 161), (532, 461, 530), (461, 140, 530), (531, 529, 161), (531, 474, 529), (474, 153, 529), (530, 528, 161), (530, 460, 528), (460, 139, 528), (529, 527, 161), (529, 473, 527), (473, 152, 527), (528, 526, 161), (528, 459, 526), (459, 138, 526), (527, 525, 161), (527, 472, 525), (472, 151, 525), (526, 524, 161), (526, 458, 524), (458, 137, 524), (525, 523, 161), (525, 471, 523), (471, 150, 523), (524, 522, 161), (524, 457, 522), (457, 136, 522), (523, 521, 161), (523, 470, 521), (470, 149, 521), (522, 520, 161), (522, 456, 520), (456, 135, 520), (521, 519, 161), (521, 469, 519), (469, 148, 519), (520, 516, 161), (520, 455, 516), (455, 134, 516), (519, 518, 161), (519, 468, 518), (468, 147, 518), (514, 517, 161), (514, 481, 517), (481, 160, 517), (516, 515, 161), (516, 454, 515), (454, 133, 515), (486, 642, 464, 144), (166, 578, 642, 486), (578, 193, 577, 642), (484, 643, 477, 157), (164, 579, 643, 484), (579, 192, 576, 643), (482, 644, 450, 130), (162, 580, 644, 482), (580, 175, 559, 644), (577, 645, 463, 143), (193, 581, 645, 577), (581, 191, 575, 645), (576, 646, 476, 156), (192, 582, 646, 576), (582, 190, 574, 646), (575, 647, 462, 142), (191, 583, 647, 575), (583, 189, 573, 647), (574, 648, 475, 155), (190, 584, 648, 574), (584, 188, 572, 648), (573, 649, 461, 141), (189, 585, 649, 573), (585, 187, 571, 649), (572, 650, 474, 154), (188, 586, 650, 572), (586, 186, 570, 650), (571, 651, 460, 140), (187, 587, 651, 571), (587, 185, 569, 651), (570, 652, 473, 153), (186, 588, 652, 570), (588, 184, 568, 652), (569, 653, 459, 139), (185, 589, 653, 569), (589, 183, 567, 653), (568, 654, 472, 152), (184, 590, 654, 568), (590, 182, 566, 654), (567, 655, 458, 138), (183, 591, 655, 567), (591, 181, 565, 655), (566, 656, 471, 151), (182, 592, 656, 566), (592, 180, 564, 656), (565, 657, 457, 137), (181, 593, 657, 565), (593, 179, 563, 657), (564, 658, 470, 150), (180, 594, 658, 564), (594, 178, 562, 658), (563, 659, 456, 136), (179, 595, 659, 563), (595, 177, 561, 659), (562, 660, 469, 149), (178, 596, 660, 562), (596, 176, 560, 660), (561, 661, 455, 135), (177, 597, 661, 561), (597, 174, 558, 661), (560, 662, 468, 148), (176, 598, 662, 560), (598, 173, 557, 662), (559, 663, 481, 129), (175, 599, 663, 559), (599, 172, 556, 663), (558, 664, 454, 134), (174, 600, 664, 558), (600, 171, 555, 664), (557, 665, 467, 147), (173, 601, 665, 557), (601, 170, 554, 665), (556, 666, 480, 160), (172, 602, 666, 556), (602, 169, 553, 666), (555, 667, 453, 133), (171, 603, 667, 555), (603, 168, 552, 667), (554, 668, 466, 146), (170, 604, 668, 554), (604, 167, 551, 668), (553, 669, 479, 159), (169, 605, 669, 553), (605, 165, 549, 669), (552, 670, 452, 132), (168, 606, 670, 552), (606, 163, 547, 670), (551, 671, 465, 145), (167, 607, 671, 551), (607, 166, 486, 671), (549, 672, 478, 158), (165, 608, 672, 549), (608, 164, 484, 672), (547, 673, 451, 131), (163, 609, 673, 547), (609, 162, 482, 673), (443, 674, 386, 98), (5, 199, 674, 443), (199, 3, 445, 674), (438, 675, 391, 103), (15, 225, 675, 438), (225, 13, 449, 675), (436, 676, 399, 111), (31, 265, 676, 436), (265, 29, 448, 676), (434, 677, 407, 119), (47, 305, 677, 434), (305, 45, 447, 677), (432, 678, 415, 127), (63, 345, 678, 432), (345, 61, 446, 678), (430, 679, 388, 100), (9, 210, 679, 430), (210, 7, 444, 679), (428, 680, 396, 108), (25, 250, 680, 428), (250, 23, 442, 680), (426, 681, 404, 116), (41, 290, 681, 426), (290, 39, 441, 681), (424, 682, 412, 124), (57, 330, 682, 424), (330, 55, 440, 682), (422, 683, 393, 105), (19, 235, 683, 422), (235, 17, 439, 683), (420, 684, 401, 113), (35, 275, 684, 420), (275, 33, 437, 684), (418, 685, 409, 121), (51, 315, 685, 418), (315, 49, 435, 685), (449, 686, 390, 102), (13, 220, 686, 449), (220, 11, 431, 686), (448, 687, 398, 110), (29, 260, 687, 448), (260, 27, 429, 687), (447, 688, 406, 118), (45, 300, 688, 447), (300, 43, 427, 688), (446, 689, 414, 126), (61, 340, 689, 446), (340, 59, 425, 689), (445, 690, 417, 97), (3, 353, 690, 445), (353, 65, 433, 690), (444, 691, 387, 99), (7, 205, 691, 444), (205, 5, 443, 691), (442, 692, 395, 107), (23, 245, 692, 442), (245, 21, 423, 692), (441, 693, 403, 115), (39, 285, 693, 441), (285, 37, 421, 693), (440, 694, 411, 123), (55, 325, 694, 440), (325, 53, 419, 694), (439, 695, 392, 104), (17, 230, 695, 439), (230, 15, 438, 695), (437, 696, 400, 112), (33, 270, 696, 437), (270, 31, 436, 696), (435, 697, 408, 120), (49, 310, 697, 435), (310, 47, 434, 697), (433, 698, 416, 128), (65, 350, 698, 433), (350, 63, 432, 698), (431, 699, 389, 101), (11, 215, 699, 431), (215, 9, 430, 699), (429, 700, 397, 109), (27, 255, 700, 429), (255, 25, 428, 700), (427, 701, 405, 117), (43, 295, 701, 427), (295, 41, 426, 701), (425, 702, 413, 125), (59, 335, 702, 425), (335, 57, 424, 702), (423, 703, 394, 106), (21, 240, 703, 423), (240, 19, 422, 703), (421, 704, 402, 114), (37, 280, 704, 421), (280, 35, 420, 704), (419, 705, 410, 122), (53, 320, 705, 419), (320, 51, 418, 705), (354, 706, 200, 1), (96, 197, 706, 354), (197, 65, 353, 706), (196, 707, 201, 4), (2, 349, 707, 196), (349, 1, 385, 707), (195, 352, 2), (195, 347, 352), (347, 64, 352), (355, 708, 197, 96), (95, 198, 708, 355), (198, 63, 350, 708), (352, 709, 349, 2), (64, 351, 709, 352), (351, 96, 354, 709), (347, 348, 64), (347, 342, 348), (342, 62, 348), (356, 710, 198, 95), (94, 204, 710, 356), (204, 61, 345, 710), (348, 711, 351, 64), (62, 346, 711, 348), (346, 95, 355, 711), (342, 343, 62), (342, 337, 343), (337, 60, 343), (357, 712, 204, 94), (93, 209, 712, 357), (209, 59, 340, 712), (343, 713, 346, 62), (60, 341, 713, 343), (341, 94, 356, 713), (337, 338, 60), (337, 332, 338), (332, 58, 338), (358, 714, 209, 93), (92, 214, 714, 358), (214, 57, 335, 714), (338, 715, 341, 60), (58, 336, 715, 338), (336, 93, 357, 715), (332, 333, 58), (332, 327, 333), (327, 56, 333), (359, 716, 214, 92), (91, 219, 716, 359), (219, 55, 330, 716), (333, 717, 336, 58), (56, 331, 717, 333), (331, 92, 358, 717), (327, 328, 56), (327, 322, 328), (322, 54, 328), (360, 718, 219, 91), (90, 224, 718, 360), (224, 53, 325, 718), (328, 719, 331, 56), (54, 326, 719, 328), (326, 91, 359, 719), (322, 323, 54), (322, 317, 323), (317, 52, 323), (361, 720, 224, 90), (89, 229, 720, 361), (229, 51, 320, 720), (323, 721, 326, 54), (52, 321, 721, 323), (321, 90, 360, 721), (317, 318, 52), (317, 312, 318), (312, 50, 318), (362, 722, 229, 89), (88, 234, 722, 362), (234, 49, 315, 722), (318, 723, 321, 52), (50, 316, 723, 318), (316, 89, 361, 723), (312, 313, 50), (312, 307, 313), (307, 48, 313), (363, 724, 234, 88), (87, 239, 724, 363), (239, 47, 310, 724), (313, 725, 316, 50), (48, 311, 725, 313), (311, 88, 362, 725), (307, 308, 48), (307, 302, 308), (302, 46, 308), (364, 726, 239, 87), (86, 244, 726, 364), (244, 45, 305, 726), (308, 727, 311, 48), (46, 306, 727, 308), (306, 87, 363, 727), (302, 303, 46), (302, 297, 303), (297, 44, 303), (365, 728, 244, 86), (85, 249, 728, 365), (249, 43, 300, 728), (303, 729, 306, 46), (44, 301, 729, 303), (301, 86, 364, 729), (297, 298, 44), (297, 292, 298), (292, 42, 298), (366, 730, 249, 85), (84, 254, 730, 366), (254, 41, 295, 730), (298, 731, 301, 44), (42, 296, 731, 298), (296, 85, 365, 731), (292, 293, 42), (292, 287, 293), (287, 40, 293), (367, 732, 254, 84), (83, 259, 732, 367), (259, 39, 290, 732), (293, 733, 296, 42), (40, 291, 733, 293), (291, 84, 366, 733), (287, 288, 40), (287, 282, 288), (282, 38, 288), (368, 734, 259, 83), (82, 264, 734, 368), (264, 37, 285, 734), (288, 735, 291, 40), (38, 286, 735, 288), (286, 83, 367, 735), (282, 283, 38), (282, 277, 283), (277, 36, 283), (369, 736, 264, 82), (81, 269, 736, 369), (269, 35, 280, 736), (283, 737, 286, 38), (36, 281, 737, 283), (281, 82, 368, 737), (277, 278, 36), (277, 272, 278), (272, 34, 278), (370, 738, 269, 81), (80, 274, 738, 370), (274, 33, 275, 738), (278, 739, 281, 36), (34, 276, 739, 278), (276, 81, 369, 739), (272, 273, 34), (272, 267, 273), (267, 32, 273), (371, 740, 274, 80), (79, 279, 740, 371), (279, 31, 270, 740), (273, 741, 276, 34), (32, 271, 741, 273), (271, 80, 370, 741), (267, 268, 32), (267, 262, 268), (262, 30, 268), (372, 742, 279, 79), (78, 284, 742, 372), (284, 29, 265, 742), (268, 743, 271, 32), (30, 266, 743, 268), (266, 79, 371, 743), (262, 263, 30), (262, 257, 263), (257, 28, 263), (373, 744, 284, 78), (77, 289, 744, 373), (289, 27, 260, 744), (263, 745, 266, 30), (28, 261, 745, 263), (261, 78, 372, 745), (257, 258, 28), (257, 252, 258), (252, 26, 258), (374, 746, 289, 77), (76, 294, 746, 374), (294, 25, 255, 746), (258, 747, 261, 28), (26, 256, 747, 258), (256, 77, 373, 747), (252, 253, 26), (252, 247, 253), (247, 24, 253), (375, 748, 294, 76), (75, 299, 748, 375), (299, 23, 250, 748), (253, 749, 256, 26), (24, 251, 749, 253), (251, 76, 374, 749), (247, 248, 24), (247, 242, 248), (242, 22, 248), (376, 750, 299, 75), (74, 304, 750, 376), (304, 21, 245, 750), (248, 751, 251, 24), (22, 246, 751, 248), (246, 75, 375, 751), (242, 243, 22), (242, 237, 243), (237, 20, 243), (377, 752, 304, 74), (73, 309, 752, 377), (309, 19, 240, 752), (243, 753, 246, 22), (20, 241, 753, 243), (241, 74, 376, 753), (237, 238, 20), (237, 232, 238), (232, 18, 238), (378, 754, 309, 73), (72, 314, 754, 378), (314, 17, 235, 754), (238, 755, 241, 20), (18, 236, 755, 238), (236, 73, 377, 755), (232, 233, 18), (232, 227, 233), (227, 16, 233), (379, 756, 314, 72), (71, 319, 756, 379), (319, 15, 230, 756), (233, 757, 236, 18), (16, 231, 757, 233), (231, 72, 378, 757), (227, 228, 16), (227, 222, 228), (222, 14, 228), (380, 758, 319, 71), (70, 324, 758, 380), (324, 13, 225, 758), (228, 759, 231, 16), (14, 226, 759, 228), (226, 71, 379, 759), (222, 223, 14), (222, 217, 223), (217, 12, 223), (381, 760, 324, 70), (69, 329, 760, 381), (329, 11, 220, 760), (223, 761, 226, 14), (12, 221, 761, 223), (221, 70, 380, 761), (217, 218, 12), (217, 212, 218), (212, 10, 218), (382, 762, 329, 69), (68, 334, 762, 382), (334, 9, 215, 762), (218, 763, 221, 12), (10, 216, 763, 218), (216, 69, 381, 763), (212, 213, 10), (212, 207, 213), (207, 8, 213), (383, 764, 334, 68), (67, 339, 764, 383), (339, 7, 210, 764), (213, 765, 216, 10), (8, 211, 765, 213), (211, 68, 382, 765), (207, 208, 8), (207, 202, 208), (202, 6, 208), (384, 766, 339, 67), (66, 344, 766, 384), (344, 5, 205, 766), (208, 767, 211, 8), (6, 206, 767, 208), (206, 67, 383, 767), (202, 203, 6), (202, 194, 203), (194, 4, 203), (385, 768, 344, 66), (1, 200, 768, 385), (200, 3, 199, 768), (203, 769, 206, 6), (4, 201, 769, 203), (201, 66, 384, 769), (194, 196, 4), (194, 195, 196), (195, 2, 196)])
me_cylinder.polygons.foreach_set('use_smooth', [True] * 896)
me_cylinder.materials.append(mat_material_001)
me_cylinder.use_remesh_preserve_volume = False
me_cylinder.use_remesh_preserve_attributes = False
me_cylinder.use_mirror_vertex_groups = False
me_cylinder.update()

# ---- objects
ob_plane = bpy.data.objects.new('Plane', me_plane)
ob_cylinder = bpy.data.objects.new('Cylinder', me_cylinder)
ob_camera = bpy.data.objects.new('Camera', cam_camera)

# ---- transforms, parenting, visibility, modifiers, constraints
ob_plane.location = (5.827, -0.1075, 2.661)
ob_plane.rotation_euler = (-3.359, -1.654, 0.2498)
ob_plane.scale = (2.149, 2.149, 2.149)
ob_plane.lineart.crease_threshold = 0.0
ob_cylinder.location = (0.0, 0.0, 0.0)
ob_cylinder.lineart.crease_threshold = 0.0
ob_camera.location = (5.714, -6.764, 2.73)
ob_camera.rotation_euler = (1.312, 0.01161, 0.663)
ob_camera.lock_rotations_4d = False
ob_camera.empty_display_type = 'ARROWS'
ob_camera.color = (0.0, 0.0, 0.0, 0.0)
ob_camera.display_type = 'WIRE'
ob_camera.lineart.crease_threshold = 0.0

# ---- collection membership
col_collection_1.objects.link(ob_plane)
col_collection_1.objects.link(ob_cylinder)
col_collection_1.objects.link(ob_camera)

# ---- scene / render settings (as saved in the file)
scene.camera = ob_camera
scene.frame_start = 1; scene.frame_end = 250; scene.frame_set(1)
scene.render.engine = 'CYCLES'
scene.render.resolution_percentage = 50
scene.render.dither_intensity = 0.0
scene.cycles.use_denoising = False
scene.cycles.samples = 30
scene.cycles.sampling_pattern = 'TABULATED_SOBOL'
scene.cycles.light_sampling_threshold = 0.0
scene.cycles.use_adaptive_sampling = False
scene.cycles.use_light_tree = False
scene.cycles.blur_glossy = 0.0
scene.cycles.pixel_filter_type = 'GAUSSIAN'
scene.cycles.sample_clamp_indirect = 0.0
scene.view_settings.view_transform = 'Standard'
bpy.context.view_layer.update()
